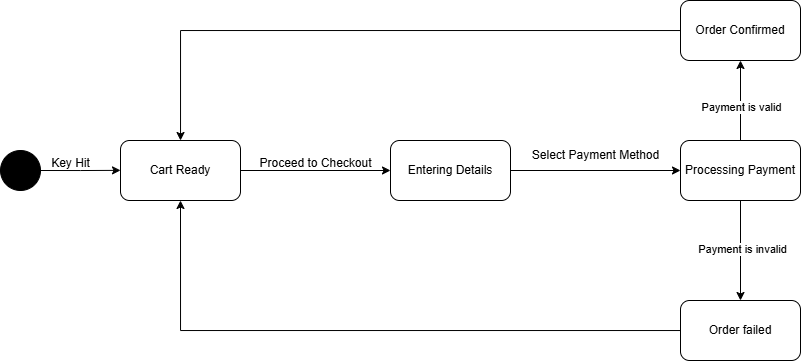

The diagram above was exported from draw.io. Its source (the exported page's mxGraphModel, read from the mxfile embedded in the PNG):
<mxGraphModel dx="1185" dy="647" grid="1" gridSize="10" guides="1" tooltips="1" connect="1" arrows="1" fold="1" page="1" pageScale="1" pageWidth="850" pageHeight="1100" math="0" shadow="0">
  <root>
    <mxCell id="0" />
    <mxCell id="1" parent="0" />
    <mxCell id="P036b4TgVSBNMG1PDH2A-3" style="edgeStyle=orthogonalEdgeStyle;rounded=0;orthogonalLoop=1;jettySize=auto;html=1;exitX=1;exitY=0.5;exitDx=0;exitDy=0;" edge="1" parent="1" source="P036b4TgVSBNMG1PDH2A-2">
      <mxGeometry relative="1" as="geometry">
        <mxPoint x="180" y="279.8571428571429" as="targetPoint" />
      </mxGeometry>
    </mxCell>
    <mxCell id="P036b4TgVSBNMG1PDH2A-2" value="" style="ellipse;whiteSpace=wrap;html=1;aspect=fixed;fillColor=#000000;gradientColor=none;" vertex="1" parent="1">
      <mxGeometry x="60" y="260" width="40" height="40" as="geometry" />
    </mxCell>
    <mxCell id="P036b4TgVSBNMG1PDH2A-4" value="Key Hit" style="text;html=1;align=center;verticalAlign=middle;resizable=0;points=[];autosize=1;strokeColor=none;fillColor=none;" vertex="1" parent="1">
      <mxGeometry x="100" y="258" width="60" height="30" as="geometry" />
    </mxCell>
    <mxCell id="P036b4TgVSBNMG1PDH2A-12" style="edgeStyle=orthogonalEdgeStyle;rounded=0;orthogonalLoop=1;jettySize=auto;html=1;exitX=1;exitY=0.5;exitDx=0;exitDy=0;entryX=0;entryY=0.5;entryDx=0;entryDy=0;" edge="1" parent="1" source="P036b4TgVSBNMG1PDH2A-6" target="P036b4TgVSBNMG1PDH2A-7">
      <mxGeometry relative="1" as="geometry" />
    </mxCell>
    <mxCell id="P036b4TgVSBNMG1PDH2A-6" value="Cart Ready" style="rounded=1;whiteSpace=wrap;html=1;" vertex="1" parent="1">
      <mxGeometry x="180" y="250" width="120" height="60" as="geometry" />
    </mxCell>
    <mxCell id="P036b4TgVSBNMG1PDH2A-13" style="edgeStyle=orthogonalEdgeStyle;rounded=0;orthogonalLoop=1;jettySize=auto;html=1;entryX=0;entryY=0.5;entryDx=0;entryDy=0;" edge="1" parent="1" source="P036b4TgVSBNMG1PDH2A-7" target="P036b4TgVSBNMG1PDH2A-8">
      <mxGeometry relative="1" as="geometry" />
    </mxCell>
    <mxCell id="P036b4TgVSBNMG1PDH2A-7" value="Entering Details" style="rounded=1;whiteSpace=wrap;html=1;" vertex="1" parent="1">
      <mxGeometry x="450" y="250" width="120" height="60" as="geometry" />
    </mxCell>
    <mxCell id="P036b4TgVSBNMG1PDH2A-17" style="edgeStyle=orthogonalEdgeStyle;rounded=0;orthogonalLoop=1;jettySize=auto;html=1;entryX=0.5;entryY=0;entryDx=0;entryDy=0;" edge="1" parent="1" source="P036b4TgVSBNMG1PDH2A-8" target="P036b4TgVSBNMG1PDH2A-10">
      <mxGeometry relative="1" as="geometry" />
    </mxCell>
    <mxCell id="P036b4TgVSBNMG1PDH2A-20" value="Payment is invalid" style="edgeLabel;html=1;align=center;verticalAlign=middle;resizable=0;points=[];" vertex="1" connectable="0" parent="P036b4TgVSBNMG1PDH2A-17">
      <mxGeometry x="-0.0257" y="2" relative="1" as="geometry">
        <mxPoint as="offset" />
      </mxGeometry>
    </mxCell>
    <mxCell id="P036b4TgVSBNMG1PDH2A-18" style="edgeStyle=orthogonalEdgeStyle;rounded=0;orthogonalLoop=1;jettySize=auto;html=1;entryX=0.5;entryY=1;entryDx=0;entryDy=0;" edge="1" parent="1" source="P036b4TgVSBNMG1PDH2A-8" target="P036b4TgVSBNMG1PDH2A-9">
      <mxGeometry relative="1" as="geometry" />
    </mxCell>
    <mxCell id="P036b4TgVSBNMG1PDH2A-19" value="Payment is valid" style="edgeLabel;html=1;align=center;verticalAlign=middle;resizable=0;points=[];" vertex="1" connectable="0" parent="P036b4TgVSBNMG1PDH2A-18">
      <mxGeometry x="-0.175" y="-1" relative="1" as="geometry">
        <mxPoint as="offset" />
      </mxGeometry>
    </mxCell>
    <mxCell id="P036b4TgVSBNMG1PDH2A-8" value="Processing Payment" style="rounded=1;whiteSpace=wrap;html=1;" vertex="1" parent="1">
      <mxGeometry x="740" y="250" width="120" height="60" as="geometry" />
    </mxCell>
    <mxCell id="P036b4TgVSBNMG1PDH2A-22" style="edgeStyle=orthogonalEdgeStyle;rounded=0;orthogonalLoop=1;jettySize=auto;html=1;" edge="1" parent="1" source="P036b4TgVSBNMG1PDH2A-9" target="P036b4TgVSBNMG1PDH2A-6">
      <mxGeometry relative="1" as="geometry" />
    </mxCell>
    <mxCell id="P036b4TgVSBNMG1PDH2A-9" value="Order Confirmed" style="rounded=1;whiteSpace=wrap;html=1;" vertex="1" parent="1">
      <mxGeometry x="740" y="110" width="120" height="60" as="geometry" />
    </mxCell>
    <mxCell id="P036b4TgVSBNMG1PDH2A-21" style="edgeStyle=orthogonalEdgeStyle;rounded=0;orthogonalLoop=1;jettySize=auto;html=1;entryX=0.5;entryY=1;entryDx=0;entryDy=0;" edge="1" parent="1" source="P036b4TgVSBNMG1PDH2A-10" target="P036b4TgVSBNMG1PDH2A-6">
      <mxGeometry relative="1" as="geometry" />
    </mxCell>
    <mxCell id="P036b4TgVSBNMG1PDH2A-10" value="Order failed" style="rounded=1;whiteSpace=wrap;html=1;" vertex="1" parent="1">
      <mxGeometry x="740" y="410" width="120" height="60" as="geometry" />
    </mxCell>
    <mxCell id="P036b4TgVSBNMG1PDH2A-14" value="Proceed to Checkout" style="text;html=1;align=center;verticalAlign=middle;resizable=0;points=[];autosize=1;strokeColor=none;fillColor=none;" vertex="1" parent="1">
      <mxGeometry x="305" y="258" width="140" height="30" as="geometry" />
    </mxCell>
    <mxCell id="P036b4TgVSBNMG1PDH2A-15" value="Select Payment Method" style="text;html=1;align=center;verticalAlign=middle;resizable=0;points=[];autosize=1;strokeColor=none;fillColor=none;" vertex="1" parent="1">
      <mxGeometry x="580" y="250" width="150" height="30" as="geometry" />
    </mxCell>
  </root>
</mxGraphModel>